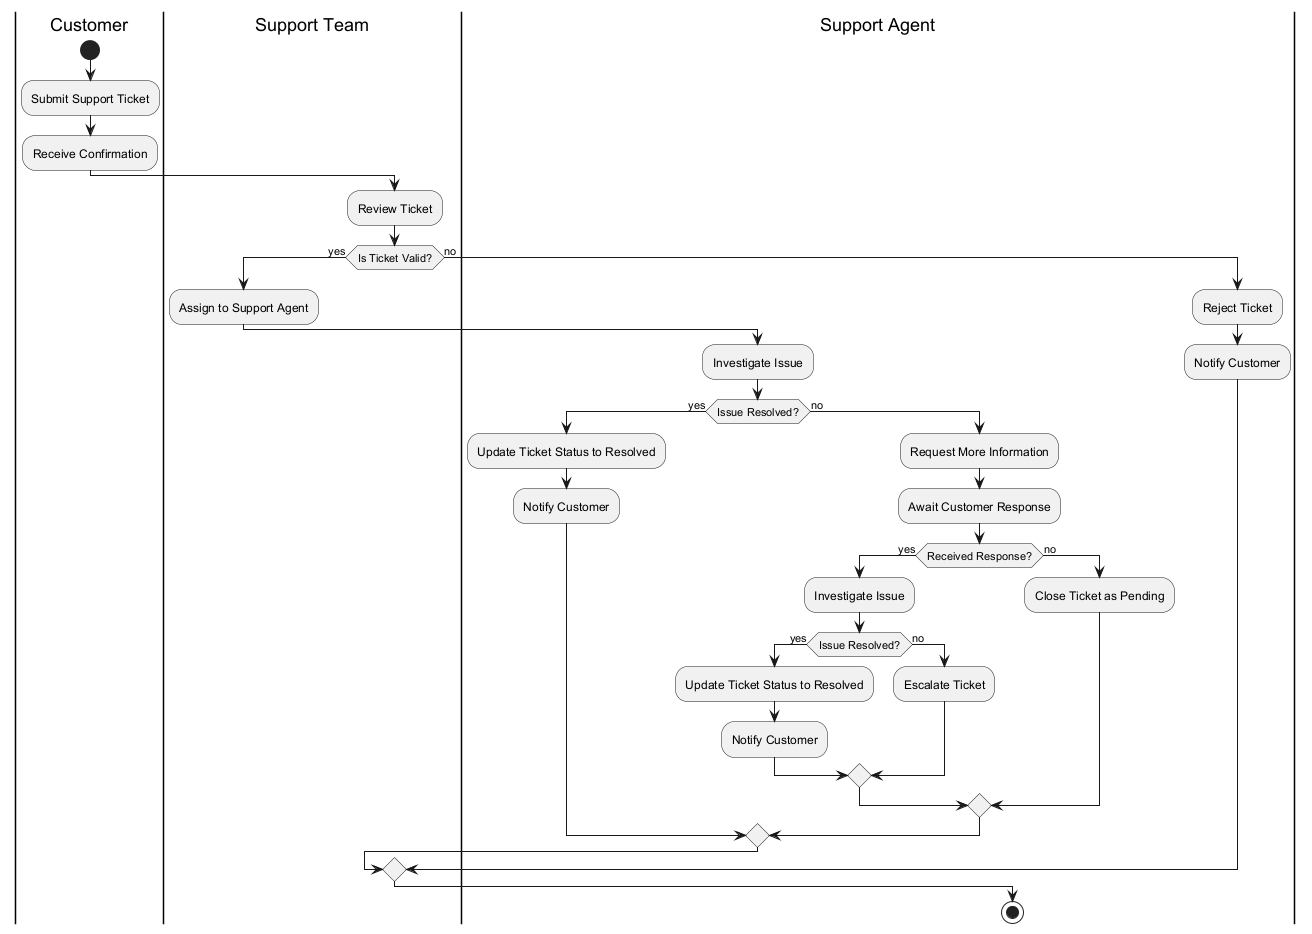

The diagram above was rendered by PlantUML. Its source (embedded in the PNG):
@startuml
|Customer|
start
:Submit Support Ticket;
:Receive Confirmation;

|Support Team|
:Review Ticket;
if (Is Ticket Valid?) then (yes)
  :Assign to Support Agent;
  |Support Agent|
  :Investigate Issue;
  if (Issue Resolved?) then (yes)
    :Update Ticket Status to Resolved;
    :Notify Customer;
  else (no)
    :Request More Information;
    :Await Customer Response;
    if (Received Response?) then (yes)
      :Investigate Issue;
      if (Issue Resolved?) then (yes)
        :Update Ticket Status to Resolved;
        :Notify Customer;
      else (no)
        :Escalate Ticket;
      endif
    else (no)
      :Close Ticket as Pending;
    endif
  endif
else (no)
  :Reject Ticket;
  :Notify Customer;
endif
stop
@enduml